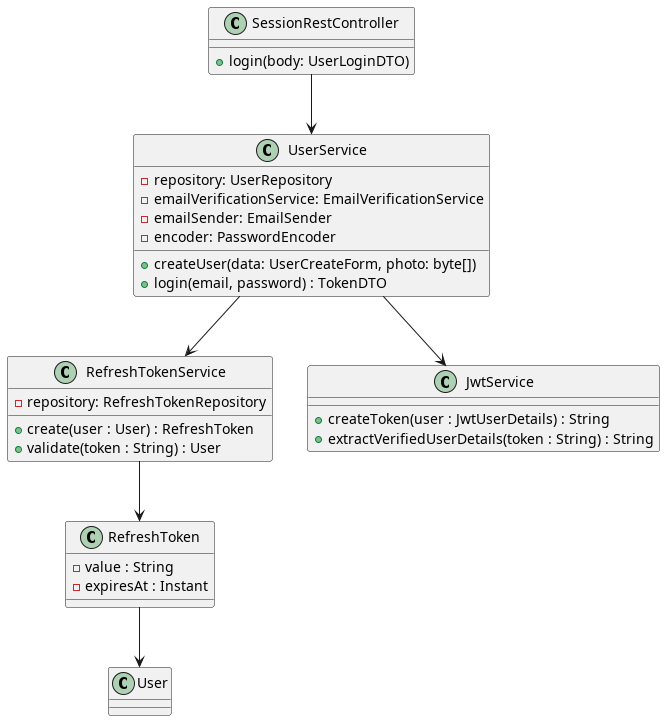

The diagram above was rendered by PlantUML. Its source (embedded in the PNG):
@startuml

class RefreshToken {
    - value : String
    - expiresAt : Instant
}

RefreshToken --> User

class RefreshTokenService {
    - repository: RefreshTokenRepository
    + create(user : User) : RefreshToken
    + validate(token : String) : User
}

RefreshTokenService --> RefreshToken


class JwtService {
    + createToken(user : JwtUserDetails) : String
    + extractVerifiedUserDetails(token : String) : String
}

class UserService {
    - repository: UserRepository
    - emailVerificationService: EmailVerificationService
    - emailSender: EmailSender
    - encoder: PasswordEncoder
    + createUser(data: UserCreateForm, photo: byte[])
    + login(email, password) : TokenDTO
}

UserService --> JwtService
UserService --> RefreshTokenService

class SessionRestController {
    + login(body: UserLoginDTO)
}

SessionRestController --> UserService

@enduml